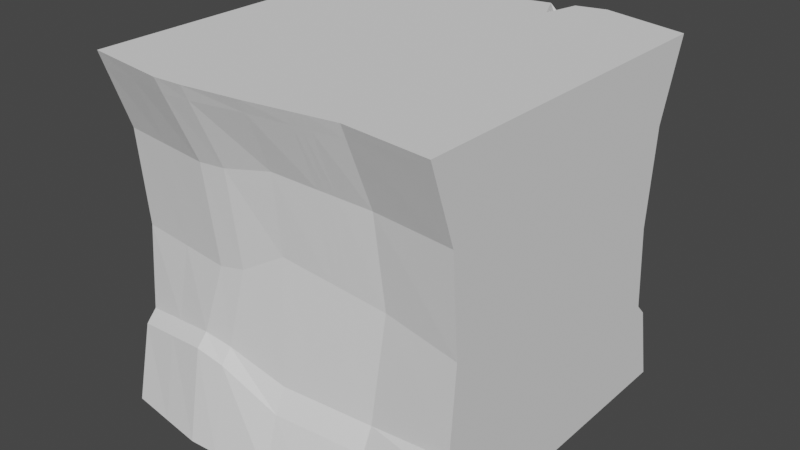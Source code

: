 # Source: V6.Ground.Upper.Connect.Mid.blend  (saved by Blender 2.82.7; exported with 4.5.12 LTS)
import bpy
from mathutils import Matrix  # noqa: F401  (used for matrix-valued properties, if any)

bpy.ops.wm.read_factory_settings(use_empty=True)
scene = bpy.context.scene
scene.name = 'Scene'

# ---- collections
col_collection = bpy.data.collections.new('Collection'); scene.collection.children.link(col_collection)

# ---- world
world_world = bpy.data.worlds.new('World'); scene.world = world_world
world_world.use_nodes = True; world_world.node_tree.nodes.clear()
_N = world_world.node_tree.nodes; _L = world_world.node_tree.links
n0 = _N.new('ShaderNodeOutputWorld'); n0.name = 'World Output'; n0.location = (300, 300)
n1 = _N.new('ShaderNodeBackground'); n1.name = 'Background'; n1.location = (10, 300)
n1.inputs[0].default_value = (0.05088, 0.05088, 0.05088, 1.0)
_L.new(n1.outputs[0], n0.inputs[0])
n0.is_active_output = True
world_world.color = (0.05088, 0.05088, 0.05088)
world_world.use_sun_shadow = False
world_world.sun_shadow_jitter_overblur = 0.0

# ---- meshes
me_cube_023 = bpy.data.meshes.new('Cube.023')
me_cube_023.from_pydata([(-1.0, -1.0, -1.0), (-1.0, -1.0, 1.0), (-1.0, 1.0, -1.0), (-1.0, 1.0, 1.0), (1.0, -1.0, -1.0), (1.0, -1.0, 1.0), (1.0, 1.0, -1.0), (1.0, 1.0, 1.0), (0.0, 0.994, -1.0), (0.0, 0.994, 1.0), (0.0, -1.024, -1.0), (0.0, -1.024, 1.0), (-0.5, 0.9465, -1.0), (-0.5, -1.071, 1.0), (-0.5, 1.026, 1.0), (-0.5, -1.071, -1.0), (0.5, 1.119, 1.0), (0.5, -0.9472, -1.0), (0.5, 1.119, -1.0), (0.5, -0.9472, 1.0), (-1.0, 0.0, -1.0), (-1.0, 0.0, 1.0), (1.0, 0.0, -1.0), (1.0, 0.0, 1.0), (0.0, 0.0, 1.0), (0.0, 0.0, -1.0), (-0.5, 0.0, -1.0), (-0.5, 0.0, 1.0), (0.5, 0.0, 1.0), (0.5, 0.0, -1.0), (-1.0, 0.5, 1.0), (1.0, 0.5, -1.0), (-1.0, 0.5, -1.0), (1.0, 0.5, 1.0), (0.0, 0.5, 1.0), (0.0, 0.5, -1.0), (-0.5, 0.5, -1.0), (-0.5, 0.5, 1.0), (0.5, 0.5, 1.0), (0.5, 0.5, -1.0), (-1.0, -0.5, -1.0), (1.0, -0.5, 1.0), (0.0, -0.5, 1.0), (0.0, -0.5, -1.0), (-0.5, -0.5, -1.0), (-0.5, -0.5, 1.0), (0.5, -0.5, 1.0), (0.5, -0.5, -1.0), (-1.0, -0.5, 1.0), (1.0, -0.5, -1.0), (-1.0, -0.8005, 0.0008414), (-1.0, 0.8014, 0.0008414), (1.0, 0.8014, 0.0008414), (1.0, -0.8005, 0.0008414), (0.0, -0.8243, 0.1666), (0.07426, 0.7954, 0.0008414), (-0.5, 0.827, 0.0815), (-0.3882, -0.872, 0.0005088), (0.5615, -0.7477, 0.04647), (0.5, 0.9207, 0.0008414), (1.0, 0.0, 0.0008414), (-1.0, 0.0, 0.0008414), (1.0, 0.5, 0.0008414), (-1.0, 0.5, 0.0008414), (-1.0, -0.5, 0.0008414), (1.0, -0.5, 0.0008414), (-1.0, -0.8458, 0.5598), (-1.0, 0.8466, 0.5598), (1.0, 0.8466, 0.5598), (1.0, -0.8458, 0.5598), (0.0, -0.8696, 0.6164), (0.07426, 0.8466, 0.5598), (-0.5, 0.8723, 0.4855), (-0.4235, -0.9173, 0.5598), (0.5315, -0.793, 0.5598), (0.5, 0.966, 0.5598), (1.0, 0.0, 0.5598), (-1.0, 0.0, 0.5598), (1.0, 0.5, 0.5598), (-1.0, 0.5, 0.5598), (-1.0, -0.5, 0.5598), (1.0, -0.5, 0.5598), (-1.0, 0.8413, -0.4906), (1.0, 0.8413, -0.4906), (1.0, -0.8404, -0.4906), (0.0, -0.8642, -0.5413), (0.0, 0.8353, -0.5465), (-0.5, 0.8201, -0.4487), (-0.5, -0.9119, -0.4037), (0.5, -0.7876, -0.5806), (0.5, 0.9606, -0.5213), (1.0, 0.0, -0.4906), (-1.0, 0.0, -0.4906), (1.0, 0.5, -0.4906), (-1.0, 0.5, -0.4906), (-1.0, -0.5, -0.4906), (1.0, -0.5, -0.4906), (-1.0, -0.8404, -0.4906), (-1.0, 0.9054, -0.5585), (1.0, 0.9054, -0.5585), (1.0, -0.9045, -0.5585), (0.0, -0.9283, -0.6767), (0.0, 0.8994, -0.7425), (-0.5, 0.8842, -0.5581), (-0.5, -0.976, -0.4716), (0.5, -0.8517, -0.7143), (0.5, 1.025, -0.6401), (1.0, 0.0, -0.5585), (-1.0, 0.0, -0.5585), (1.0, 0.5, -0.5585), (-1.0, 0.5, -0.5585), (-1.0, -0.5, -0.5585), (1.0, -0.5, -0.5585), (-1.0, -0.9045, -0.5585), (-0.3305, 0.9549, 1.0), (-0.3305, -1.063, -1.0), (-0.3305, 0.9549, -1.0), (-0.3305, -1.063, 1.0), (-0.3305, 0.0, 1.0), (-0.3305, 0.0, -1.0), (-0.3305, 0.5, -1.0), (-0.3305, 0.5, 1.0), (-0.3305, -0.5, 1.0), (-0.3305, -0.5, -1.0), (-0.2383, -0.8636, 0.02972), (-0.3175, 0.7562, 0.06732), (-0.2675, -0.9089, 0.5697), (-0.3175, 0.8026, 0.4985), (-0.3305, 0.7961, -0.4659), (-0.3305, -0.9035, -0.4279), (-0.3305, -0.9676, -0.5077), (-0.3305, 0.8602, -0.5905), (-0.7411, 0.9375, -1.0), (-0.7411, -1.037, 1.0), (-0.7411, 0.9784, 1.0), (-0.7411, -1.037, -1.0), (-0.7411, 0.0, -1.0), (-0.7411, 0.0, 1.0), (-0.7411, 0.5, 1.0), (-0.7411, 0.5, -1.0), (-0.7411, -0.5, -1.0), (-0.7411, -0.5, 1.0), (-0.7411, 0.7798, 0.04261), (-0.6832, -0.8375, 0.0006692), (-0.7411, 0.8251, 0.5213), (-0.7015, -0.8828, 0.5598), (-0.7411, -0.8774, -0.4456), (-0.7411, 0.7955, -0.4689), (-0.7411, 0.8596, -0.5583), (-0.7411, -0.9415, -0.5135), (0.3309, 1.077, -1.0), (0.3309, -0.9731, 1.0), (0.3309, 1.077, 1.0), (0.3309, -0.9731, -1.0), (0.3309, 0.0, -1.0), (0.3309, 0.0, 1.0), (0.2834, 0.8717, 1.0), (0.3309, 0.5, -1.0), (0.3309, -0.5, -1.0), (0.3309, -0.5, 1.0), (0.356, 0.8783, 0.0008414), (0.3716, -0.7736, 0.08711), (0.356, 0.9256, 0.5598), (0.3517, -0.8189, 0.5789), (0.3309, -0.8135, -0.5673), (0.3309, 0.9182, -0.5298), (0.3309, 0.9823, -0.6748), (0.3309, -0.8776, -0.7016), (0.2358, 1.053, -1.0), (0.2358, -0.9877, 1.0), (0.2358, 0.0, -1.0), (0.2358, 0.5, -1.0), (0.2358, -0.5, -1.0), (0.2648, -0.7882, 0.11), (0.2507, -0.8335, 0.5897), (0.2358, -0.8281, -0.5598), (0.2358, -0.8922, -0.6944), (0.2033, 1.039, 1.0), (0.2358, -0.9877, -1.0), (0.2358, 0.0, 1.0), (0.2358, -0.5, 1.0), (0.2751, 0.8545, 0.0008414), (0.2751, 0.9029, 0.5598), (0.2358, 0.8944, -0.5346), (0.2358, 0.9585, -0.6942), (0.2834, 0.9899, 0.9134), (0.2834, -0.9804, -1.0), (0.2834, 0.0, 1.0), (0.2834, -0.5, 1.0), (0.3156, 0.8664, 0.0008414), (0.3156, 0.9143, 0.5598), (0.2834, 0.9063, -0.5322), (0.2834, 0.9704, -0.6845), (0.2834, 1.065, -1.0), (0.2834, -0.9804, 1.0), (0.2834, 0.0, -1.0), (0.2834, 0.5, -1.0), (0.2834, -0.5, -1.0), (0.3182, -0.7809, 0.09853), (0.3012, -0.8262, 0.5843), (0.2834, -0.8208, -0.5636), (0.2834, -0.8849, -0.698), (-1.0, -0.9722, 0.9206), (-1.0, 0.9723, 0.9206), (1.0, 0.9723, 0.9206), (1.0, -0.9722, 0.9206), (0.0, -0.996, 0.9308), (0.01339, 0.9675, 0.9206), (-0.5, 0.998, 0.9072), (-0.4862, -1.044, 0.9206), (0.5057, -0.9194, 0.9206), (0.5, 1.092, 0.9206), (1.0, 0.0, 0.9206), (-1.0, 0.0, 0.9206), (1.0, 0.5, 0.9206), (-1.0, 0.5, 0.9206), (-1.0, -0.5, 0.9206), (1.0, -0.5, 0.9206), (-0.3192, -1.035, 0.9224), (-0.3282, 0.9274, 0.9096), (-0.7411, 0.9508, 0.9137), (-0.734, -1.009, 0.9206), (0.2892, 1.038, 0.9206), (0.3347, -0.9453, 0.9241), (0.2385, -0.9599, 0.926), (0.2866, -0.9526, 0.925)], [], [(215, 30, 3, 203), (211, 16, 7, 204), (217, 41, 5, 205), (221, 133, 1, 202), (47, 49, 4, 17), (141, 48, 1, 133), (180, 42, 11, 169), (123, 43, 10, 115), (224, 169, 11, 206), (219, 114, 9, 207), (220, 134, 14, 208), (140, 44, 15, 135), (122, 45, 13, 117), (218, 117, 13, 209), (205, 5, 19, 210), (41, 46, 19, 5), (158, 47, 17, 153), (222, 152, 16, 211), (157, 39, 29, 154), (33, 38, 28, 23), (121, 37, 27, 118), (139, 36, 26, 136), (120, 35, 25, 119), (156, 34, 24, 179), (138, 30, 21, 137), (39, 31, 22, 29), (214, 33, 23, 212), (216, 48, 21, 213), (204, 7, 33, 214), (18, 6, 31, 39), (134, 3, 30, 138), (177, 9, 34, 156), (116, 8, 35, 120), (132, 12, 36, 139), (114, 14, 37, 121), (7, 16, 38, 33), (150, 18, 39, 157), (213, 21, 30, 215), (202, 1, 48, 216), (154, 29, 47, 158), (23, 28, 46, 41), (118, 27, 45, 122), (136, 26, 44, 140), (119, 25, 43, 123), (179, 24, 42, 180), (137, 21, 48, 141), (29, 22, 49, 47), (212, 23, 41, 217), (91, 60, 65, 96), (97, 50, 64, 95), (92, 61, 63, 94), (83, 52, 62, 93), (95, 64, 61, 92), (93, 62, 60, 91), (165, 160, 59, 90), (84, 53, 58, 89), (129, 124, 57, 88), (147, 142, 56, 87), (128, 125, 55, 86), (175, 173, 54, 85), (146, 143, 50, 97), (96, 65, 53, 84), (90, 59, 52, 83), (94, 63, 51, 82), (60, 76, 81, 65), (50, 66, 80, 64), (61, 77, 79, 63), (52, 68, 78, 62), (64, 80, 77, 61), (62, 78, 76, 60), (160, 162, 75, 59), (53, 69, 74, 58), (124, 126, 73, 57), (142, 144, 72, 56), (125, 127, 71, 55), (173, 174, 70, 54), (143, 145, 66, 50), (65, 81, 69, 53), (59, 75, 68, 52), (63, 79, 67, 51), (110, 94, 82, 98), (106, 90, 83, 99), (112, 96, 84, 100), (149, 146, 97, 113), (176, 175, 85, 101), (131, 128, 86, 102), (148, 147, 87, 103), (130, 129, 88, 104), (100, 84, 89, 105), (166, 165, 90, 106), (109, 93, 91, 107), (111, 95, 92, 108), (99, 83, 93, 109), (108, 92, 94, 110), (113, 97, 95, 111), (107, 91, 96, 112), (22, 107, 112, 49), (0, 113, 111, 40), (20, 108, 110, 32), (6, 99, 109, 31), (40, 111, 108, 20), (31, 109, 107, 22), (150, 166, 106, 18), (4, 100, 105, 17), (115, 130, 104, 15), (132, 148, 103, 12), (116, 131, 102, 8), (178, 176, 101, 10), (135, 149, 113, 0), (49, 112, 100, 4), (18, 106, 99, 6), (32, 110, 98, 2), (12, 103, 131, 116), (10, 101, 130, 115), (101, 85, 129, 130), (103, 87, 128, 131), (56, 72, 127, 125), (54, 70, 126, 124), (87, 56, 125, 128), (85, 54, 124, 129), (26, 119, 123, 44), (24, 118, 122, 42), (9, 114, 121, 34), (12, 116, 120, 36), (36, 120, 119, 26), (34, 121, 118, 24), (206, 11, 117, 218), (42, 122, 117, 11), (208, 14, 114, 219), (44, 123, 115, 15), (15, 104, 149, 135), (2, 98, 148, 132), (98, 82, 147, 148), (104, 88, 146, 149), (57, 73, 145, 143), (51, 67, 144, 142), (88, 57, 143, 146), (82, 51, 142, 147), (27, 137, 141, 45), (20, 136, 140, 40), (2, 132, 139, 32), (14, 134, 138, 37), (37, 138, 137, 27), (32, 139, 136, 20), (40, 140, 135, 0), (203, 3, 134, 220), (45, 141, 133, 13), (209, 13, 133, 221), (17, 105, 167, 153), (193, 192, 166, 150), (192, 191, 165, 166), (105, 89, 164, 167), (58, 74, 163, 161), (189, 190, 162, 160), (89, 58, 161, 164), (191, 189, 160, 165), (28, 155, 159, 46), (195, 154, 158, 197), (193, 150, 157, 196), (16, 152, 156, 38), (38, 156, 155, 28), (196, 157, 154, 195), (222, 185, 152), (197, 158, 153, 186), (210, 19, 151, 223), (46, 159, 151, 19), (43, 172, 178, 10), (207, 9, 177, 222), (35, 171, 170, 25), (8, 168, 171, 35), (25, 170, 172, 43), (86, 55, 181, 183), (55, 71, 182, 181), (102, 86, 183, 184), (8, 102, 184, 168), (186, 201, 176, 178), (201, 200, 175, 176), (198, 199, 174, 173), (200, 198, 173, 175), (187, 179, 180, 188), (185, 177, 156), (156, 179, 187), (225, 194, 169, 224), (188, 180, 169, 194), (159, 188, 194, 151), (223, 151, 194, 225), (156, 187, 155), (152, 185, 156), (155, 187, 188, 159), (164, 161, 198, 200), (161, 163, 199, 198), (167, 164, 200, 201), (153, 167, 201, 186), (172, 197, 186, 178), (222, 177, 185), (171, 196, 195, 170), (168, 193, 196, 171), (170, 195, 197, 172), (183, 181, 189, 191), (181, 182, 190, 189), (184, 183, 191, 192), (168, 184, 192, 193), (182, 222, 190), (163, 223, 225, 199), (199, 225, 224, 174), (71, 207, 222, 182), (74, 210, 223, 163), (190, 222, 162), (73, 209, 221, 145), (67, 203, 220, 144), (72, 208, 219, 127), (70, 206, 218, 126), (76, 212, 217, 81), (66, 202, 216, 80), (77, 213, 215, 79), (68, 204, 214, 78), (80, 216, 213, 77), (78, 214, 212, 76), (162, 222, 211, 75), (69, 205, 210, 74), (126, 218, 209, 73), (144, 220, 208, 72), (127, 219, 207, 71), (174, 224, 206, 70), (145, 221, 202, 66), (81, 217, 205, 69), (75, 211, 204, 68), (79, 215, 203, 67)])
_uv = me_cube_023.uv_layers.new(name='UVMap')
_uv.uv.foreach_set('vector', [0.08485, 0.987, 0.08485, 1.0, 0.0002621, 1.0, 0.004941, 0.987, 0.7205, 0.6355, 0.7148, 0.6485, 0.6354, 0.622, 0.6387, 0.6086, 0.6062, 0.6739, 0.6062, 0.6605, 0.6908, 0.6605, 0.6861, 0.6739, 0.9854, 0.2958, 0.9996, 0.297, 0.9976, 0.3412, 0.9834, 0.3412, 0.0903, 0.5648, 0.08993, 0.6493, 0.005347, 0.649, 0.01464, 0.5644, 0.665, 0.2824, 0.708, 0.282, 0.7088, 0.3648, 0.666, 0.3714, 0.5024, 0.2846, 0.5417, 0.2839, 0.5433, 0.3709, 0.5042, 0.3657, 0.09092, 0.4243, 0.09067, 0.4802, 0.002064, 0.4798, -0.004342, 0.4238, 0.9859, 0.1302, 0.9992, 0.131, 1.0, 0.1712, 0.9878, 0.1709, 0.8843, 0.6246, 0.8856, 0.6401, 0.8315, 0.6464, 0.8265, 0.633, 0.9547, 0.6245, 0.9549, 0.6392, 0.9152, 0.6422, 0.9147, 0.6265, 0.09122, 0.3548, 0.09104, 0.3956, -0.005636, 0.3952, 0.0003758, 0.3544, 0.5968, 0.2831, 0.625, 0.2828, 0.6262, 0.3776, 0.5981, 0.3766, 0.9876, 0.2252, 1.001, 0.2274, 1.002, 0.256, 0.9875, 0.2535, 0.9874, 0.0006011, 1.002, 0.0007396, 0.9979, 0.08577, 0.9837, 0.0846, 0.3752, 0.2886, 0.4583, 0.2858, 0.4603, 0.3601, 0.3777, 0.3714, 0.09043, 0.5362, 0.0903, 0.5648, 0.01464, 0.5644, 0.01039, 0.5358, 0.7676, 0.6577, 0.7391, 0.6601, 0.7148, 0.6485, 0.7205, 0.6355, 0.2596, 0.5369, 0.2595, 0.5655, 0.1749, 0.5651, 0.175, 0.5365, 0.3658, 0.1223, 0.453, 0.116, 0.456, 0.2022, 0.3716, 0.206, 0.5958, 0.1153, 0.6243, 0.1156, 0.6242, 0.1994, 0.5958, 0.1995, 0.2604, 0.3555, 0.2602, 0.3963, 0.1756, 0.396, 0.1758, 0.3552, 0.2601, 0.425, 0.2598, 0.4809, 0.1753, 0.4805, 0.1755, 0.4246, 0.4878, 0.04248, 0.5387, 0.1148, 0.5401, 0.2001, 0.5004, 0.2009, 0.6647, 0.116, 0.7077, 0.1163, 0.7075, 0.1992, 0.6645, 0.1993, 0.2595, 0.5655, 0.2591, 0.6501, 0.1745, 0.6497, 0.1749, 0.5651, 0.437, 0.6739, 0.437, 0.6605, 0.5216, 0.6605, 0.5216, 0.6739, 0.254, 0.987, 0.254, 1.0, 0.1694, 1.0, 0.1694, 0.987, 0.3571, 0.6739, 0.3525, 0.6605, 0.437, 0.6605, 0.437, 0.6739, 0.3642, 0.566, 0.3437, 0.6505, 0.2591, 0.6501, 0.2595, 0.5655, 0.6659, 0.03638, 0.7088, 0.03342, 0.7077, 0.1163, 0.6647, 0.116, 0.5118, 0.0161, 0.5432, 0.0299, 0.5387, 0.1148, 0.4878, 0.04248, 0.337, 0.4253, 0.3434, 0.4813, 0.2598, 0.4809, 0.2601, 0.425, 0.3344, 0.3559, 0.3357, 0.3967, 0.2602, 0.3963, 0.2604, 0.3555, 0.5976, 0.03893, 0.626, 0.02778, 0.6243, 0.1156, 0.5958, 0.1153, 0.3572, 0.03557, 0.4412, 0.00534, 0.453, 0.116, 0.3658, 0.1223, 0.3572, 0.5373, 0.3642, 0.566, 0.2595, 0.5655, 0.2596, 0.5369, 0.1694, 0.987, 0.1694, 1.0, 0.08485, 1.0, 0.08485, 0.987, 0.3339, 0.987, 0.3386, 1.0, 0.254, 1.0, 0.254, 0.987, 0.175, 0.5365, 0.1749, 0.5651, 0.0903, 0.5648, 0.09043, 0.5362, 0.3716, 0.206, 0.456, 0.2022, 0.4583, 0.2858, 0.3752, 0.2886, 0.5958, 0.1995, 0.6242, 0.1994, 0.625, 0.2828, 0.5968, 0.2831, 0.1758, 0.3552, 0.1756, 0.396, 0.09104, 0.3956, 0.09122, 0.3548, 0.1755, 0.4246, 0.1753, 0.4805, 0.09067, 0.4802, 0.09092, 0.4243, 0.5004, 0.2009, 0.5401, 0.2001, 0.5417, 0.2839, 0.5024, 0.2846, 0.6645, 0.1993, 0.7075, 0.1992, 0.708, 0.282, 0.665, 0.2824, 0.1749, 0.5651, 0.1745, 0.6497, 0.08993, 0.6493, 0.0903, 0.5648, 0.5216, 0.6739, 0.5216, 0.6605, 0.6062, 0.6605, 0.6062, 0.6739, 0.5216, 0.9126, 0.5216, 0.8295, 0.6062, 0.8295, 0.6062, 0.9126, 0.3116, 0.7483, 0.3048, 0.8314, 0.254, 0.8314, 0.254, 0.7483, 0.1694, 0.7483, 0.1694, 0.8314, 0.08485, 0.8314, 0.08485, 0.7483, 0.3793, 0.9126, 0.3861, 0.8295, 0.437, 0.8295, 0.437, 0.9126, 0.254, 0.7483, 0.254, 0.8314, 0.1694, 0.8314, 0.1694, 0.7483, 0.437, 0.9126, 0.437, 0.8295, 0.5216, 0.8295, 0.5216, 0.9126, 0.7741, 0.3806, 0.7673, 0.4701, 0.7418, 0.4687, 0.7452, 0.3807, 0.7435, -0.002199, 0.8272, -0.001064, 0.834, 0.07328, 0.7282, 0.08341, 0.7527, 0.2251, 0.8308, 0.2099, 0.8256, 0.2355, 0.7564, 0.2537, 0.9539, 0.3958, 0.9536, 0.4796, 0.9134, 0.4863, 0.9139, 0.3989, 0.8856, 0.3956, 0.8813, 0.4831, 0.8169, 0.4715, 0.831, 0.3805, 0.7314, 0.1287, 0.8445, 0.1236, 0.8541, 0.1688, 0.7342, 0.169, 0.7492, 0.2946, 0.8251, 0.2861, 0.8243, 0.34, 0.7414, 0.3385, 0.6062, 0.9126, 0.6062, 0.8295, 0.657, 0.8295, 0.6638, 0.9126, 0.7452, 0.3807, 0.7418, 0.4687, 0.6565, 0.4613, 0.6625, 0.3822, 0.08485, 0.7483, 0.08485, 0.8314, 0.03386, 0.8314, 0.02711, 0.7483, 0.5216, 0.8295, 0.5216, 0.7349, 0.6062, 0.7349, 0.6062, 0.8295, 0.3048, 0.8314, 0.3125, 0.926, 0.254, 0.926, 0.254, 0.8314, 0.1694, 0.8314, 0.1694, 0.926, 0.08485, 0.926, 0.08485, 0.8314, 0.3861, 0.8295, 0.3784, 0.7349, 0.437, 0.7349, 0.437, 0.8295, 0.254, 0.8314, 0.254, 0.926, 0.1694, 0.926, 0.1694, 0.8314, 0.437, 0.8295, 0.437, 0.7349, 0.5216, 0.7349, 0.5216, 0.8295, 0.7673, 0.4701, 0.7622, 0.5684, 0.7348, 0.5663, 0.7418, 0.4687, 0.8272, -0.001064, 0.9226, 5.262e-05, 0.9198, 0.07926, 0.834, 0.07328, 0.8308, 0.2099, 0.9237, 0.2155, 0.9221, 0.2424, 0.8256, 0.2355, 0.9536, 0.4796, 0.9537, 0.5577, 0.9132, 0.5538, 0.9134, 0.4863, 0.8813, 0.4831, 0.8807, 0.554, 0.814, 0.5665, 0.8169, 0.4715, 0.8445, 0.1236, 0.9254, 0.1266, 0.9305, 0.1691, 0.8541, 0.1688, 0.8251, 0.2861, 0.9205, 0.2904, 0.9189, 0.3414, 0.8243, 0.34, 0.6062, 0.8295, 0.6062, 0.7349, 0.6647, 0.7349, 0.657, 0.8295, 0.7418, 0.4687, 0.7348, 0.5663, 0.6483, 0.55, 0.6565, 0.4613, 0.08485, 0.8314, 0.08485, 0.926, 0.02621, 0.926, 0.03386, 0.8314, 0.08485, 0.7368, 0.08485, 0.7483, 0.02711, 0.7483, 0.01627, 0.7368, 0.08581, 0.2009, 0.08693, 0.2237, 0.001876, 0.2426, 0.001651, 0.2268, 0.6062, 0.9241, 0.6062, 0.9126, 0.6638, 0.9126, 0.6746, 0.9241, 0.04257, 0.269, 0.04327, 0.2847, -0.001615, 0.2855, -0.002316, 0.2697, 0.2134, 0.2442, 0.2125, 0.2694, 0.172, 0.2681, 0.173, 0.2428, 0.2301, 0.2175, 0.2301, 0.2412, 0.1742, 0.226, 0.1742, 0.1911, 0.3004, 0.2232, 0.3003, 0.2418, 0.2592, 0.2421, 0.2594, 0.2206, 0.1133, 0.2634, 0.1139, 0.2808, 0.08507, 0.284, 0.08437, 0.2683, 0.3447, 0.2691, 0.3431, 0.2848, 0.2578, 0.2709, 0.2587, 0.2459, 0.1157, 0.1976, 0.1164, 0.2244, 0.08693, 0.2237, 0.08581, 0.2009, 0.437, 0.9241, 0.437, 0.9126, 0.5216, 0.9126, 0.5216, 0.9241, 0.254, 0.7368, 0.254, 0.7483, 0.1694, 0.7483, 0.1694, 0.7368, 0.3685, 0.9241, 0.3793, 0.9126, 0.437, 0.9126, 0.437, 0.9241, 0.1694, 0.7368, 0.1694, 0.7483, 0.08485, 0.7483, 0.08485, 0.7368, 0.3224, 0.7368, 0.3116, 0.7483, 0.254, 0.7483, 0.254, 0.7368, 0.5216, 0.9241, 0.5216, 0.9126, 0.6062, 0.9126, 0.6062, 0.9241, 0.5216, 0.9988, 0.5216, 0.9241, 0.6062, 0.9241, 0.6062, 0.9988, 0.3386, 0.6621, 0.3224, 0.7368, 0.254, 0.7368, 0.254, 0.6621, 0.1694, 0.6621, 0.1694, 0.7368, 0.08485, 0.7368, 0.08485, 0.6621, 0.3525, 0.9988, 0.3685, 0.9241, 0.437, 0.9241, 0.437, 0.9988, 0.254, 0.6621, 0.254, 0.7368, 0.1694, 0.7368, 0.1694, 0.6621, 0.437, 0.9988, 0.437, 0.9241, 0.5216, 0.9241, 0.5216, 0.9988, 0.1147, 0.111, 0.1152, 0.1683, 0.08539, 0.1722, 0.08528, 0.1092, 0.001203, 0.1038, 0.0001554, 0.02735, 0.08626, 0.05005, 0.08621, 0.101, 0.2279, 0.1075, 0.2298, 0.02265, 0.2587, 0.01755, 0.2566, 0.1084, 0.2981, 0.1141, 0.3001, 0.19, 0.2591, 0.1904, 0.2573, 0.1149, 0.2286, 0.1151, 0.23, 0.1862, 0.1736, 0.1607, 0.1723, 0.1143, 0.1314, 0.1032, 0.1316, 0.04907, 0.172, 0.04818, 0.1717, 0.1052, 0.2978, 0.1083, 0.2999, 0.02443, 0.3442, 0.0318, 0.3421, 0.1082, 0.6062, 0.9988, 0.6062, 0.9241, 0.6746, 0.9241, 0.6908, 0.9988, 0.08528, 0.1092, 0.08539, 0.1722, -0.0006399, 0.1909, -0.00152, 0.1145, 0.08485, 0.6621, 0.08485, 0.7368, 0.01627, 0.7368, 0.0002622, 0.6621, 0.2573, 0.1149, 0.2591, 0.1904, 0.23, 0.1862, 0.2286, 0.1151, 0.1717, 0.1052, 0.172, 0.04818, 0.2298, 0.02265, 0.2279, 0.1075, 0.173, 0.2428, 0.172, 0.2681, 0.1139, 0.2808, 0.1133, 0.2634, 0.2594, 0.2206, 0.2592, 0.2421, 0.2301, 0.2412, 0.2301, 0.2175, 0.9134, 0.4863, 0.9132, 0.5538, 0.8807, 0.554, 0.8813, 0.4831, 0.8541, 0.1688, 0.9305, 0.1691, 0.9237, 0.2155, 0.8308, 0.2099, 0.9139, 0.3989, 0.9134, 0.4863, 0.8813, 0.4831, 0.8856, 0.3956, 0.7342, 0.169, 0.8541, 0.1688, 0.8308, 0.2099, 0.7527, 0.2251, 0.1756, 0.396, 0.1755, 0.4246, 0.09092, 0.4243, 0.09104, 0.3956, 0.5401, 0.2001, 0.5958, 0.1995, 0.5968, 0.2831, 0.5417, 0.2839, 0.5432, 0.0299, 0.5976, 0.03893, 0.5958, 0.1153, 0.5387, 0.1148, 0.3357, 0.3967, 0.337, 0.4253, 0.2601, 0.425, 0.2602, 0.3963, 0.2602, 0.3963, 0.2601, 0.425, 0.1755, 0.4246, 0.1756, 0.396, 0.5387, 0.1148, 0.5958, 0.1153, 0.5958, 0.1995, 0.5401, 0.2001, 0.9878, 0.1709, 1.0, 0.1712, 1.001, 0.2274, 0.9876, 0.2252, 0.5417, 0.2839, 0.5968, 0.2831, 0.5981, 0.3766, 0.5433, 0.3709, 0.9147, 0.6265, 0.9152, 0.6422, 0.8856, 0.6401, 0.8843, 0.6246, 0.09104, 0.3956, 0.09092, 0.4243, -0.004342, 0.4238, -0.005636, 0.3952, 0.2566, 0.1084, 0.2587, 0.01755, 0.2999, 0.02443, 0.2978, 0.1083, 0.3431, 0.1111, 0.3445, 0.1874, 0.3001, 0.19, 0.2981, 0.1141, 0.3446, 0.2186, 0.3443, 0.2344, 0.3003, 0.2418, 0.3004, 0.2232, 0.08437, 0.2683, 0.08507, 0.284, 0.04327, 0.2847, 0.04257, 0.269, 0.8256, 0.2355, 0.9221, 0.2424, 0.9205, 0.2904, 0.8251, 0.2861, 0.9961, 0.473, 0.9959, 0.5642, 0.9537, 0.5577, 0.9536, 0.4796, 0.7564, 0.2537, 0.8256, 0.2355, 0.8251, 0.2861, 0.7492, 0.2946, 0.997, 0.3921, 0.9961, 0.473, 0.9536, 0.4796, 0.9539, 0.3958, 0.6242, 0.1994, 0.6645, 0.1993, 0.665, 0.2824, 0.625, 0.2828, 0.176, 0.3114, 0.1758, 0.3552, 0.09122, 0.3548, 0.09141, 0.311, 0.3452, 0.3121, 0.3344, 0.3559, 0.2604, 0.3555, 0.2606, 0.3118, 0.626, 0.02778, 0.6659, 0.03638, 0.6647, 0.116, 0.6243, 0.1156, 0.6243, 0.1156, 0.6647, 0.116, 0.6645, 0.1993, 0.6242, 0.1994, 0.2606, 0.3118, 0.2604, 0.3555, 0.1758, 0.3552, 0.176, 0.3114, 0.09141, 0.311, 0.09122, 0.3548, 0.0003758, 0.3544, 0.00683, 0.3106, 0.9968, 0.626, 0.997, 0.6396, 0.9549, 0.6392, 0.9547, 0.6245, 0.625, 0.2828, 0.665, 0.2824, 0.666, 0.3714, 0.6262, 0.3776, 0.9875, 0.2535, 1.002, 0.256, 0.9996, 0.297, 0.9854, 0.2958, 0.08621, 0.101, 0.08626, 0.05005, 0.1153, 0.04942, 0.1151, 0.1024, 0.123, 0.1115, 0.1236, 0.1672, 0.1152, 0.1683, 0.1147, 0.111, 0.1241, 0.1967, 0.1247, 0.2246, 0.1164, 0.2244, 0.1157, 0.1976, 0.2587, 0.2459, 0.2578, 0.2709, 0.2288, 0.27, 0.2297, 0.2448, 0.834, 0.07328, 0.9198, 0.07926, 0.9234, 0.1095, 0.8406, 0.1055, 0.7745, 0.4704, 0.7695, 0.5685, 0.7622, 0.5684, 0.7673, 0.4701, 0.7282, 0.08341, 0.834, 0.07328, 0.8406, 0.1055, 0.7302, 0.1125, 0.7823, 0.3806, 0.7745, 0.4704, 0.7673, 0.4701, 0.7741, 0.3806, 0.456, 0.2022, 0.4847, 0.2013, 0.4865, 0.285, 0.4583, 0.2858, 0.175, 0.5285, 0.175, 0.5365, 0.09043, 0.5362, 0.09046, 0.5281, 0.3552, 0.5293, 0.3572, 0.5373, 0.2596, 0.5369, 0.2596, 0.5289, 0.4412, 0.00534, 0.4695, 0.007041, 0.4878, 0.04248, 0.453, 0.116, 0.453, 0.116, 0.4878, 0.04248, 0.4847, 0.2013, 0.456, 0.2022, 0.2596, 0.5289, 0.2596, 0.5369, 0.175, 0.5365, 0.175, 0.5285, 0.7676, 0.6577, 0.7736, 0.67, 0.7391, 0.6601, 0.09046, 0.5281, 0.09043, 0.5362, 0.01039, 0.5358, 0.009193, 0.5278, 0.9837, 0.0846, 0.9979, 0.08577, 0.9988, 0.1147, 0.9851, 0.1138, 0.4583, 0.2858, 0.4865, 0.285, 0.4884, 0.3637, 0.4603, 0.3601, 0.09067, 0.4802, 0.0905, 0.5201, 0.007997, 0.5197, 0.002064, 0.4798, 0.8265, 0.633, 0.8315, 0.6464, 0.8004, 0.6584, 0.7676, 0.6577, 0.2598, 0.4809, 0.2597, 0.5208, 0.1751, 0.5204, 0.1753, 0.4805, 0.3434, 0.4813, 0.3532, 0.5212, 0.2597, 0.5208, 0.2598, 0.4809, 0.1753, 0.4805, 0.1751, 0.5204, 0.0905, 0.5201, 0.09067, 0.4802, 0.831, 0.3805, 0.8169, 0.4715, 0.7817, 0.4707, 0.7905, 0.3806, 0.8169, 0.4715, 0.814, 0.5665, 0.7767, 0.5686, 0.7817, 0.4707, 0.1742, 0.1911, 0.1742, 0.226, 0.133, 0.2249, 0.1325, 0.1958, 0.1723, 0.1143, 0.1736, 0.1607, 0.132, 0.1661, 0.1313, 0.112, 0.1232, 0.1028, 0.1234, 0.04925, 0.1316, 0.04907, 0.1314, 0.1032, 0.2216, 0.2445, 0.2206, 0.2697, 0.2125, 0.2694, 0.2134, 0.2442, 0.8426, 0.1146, 0.9244, 0.118, 0.9254, 0.1266, 0.8445, 0.1236, 0.7308, 0.1206, 0.8426, 0.1146, 0.8445, 0.1236, 0.7314, 0.1287, 0.4925, 0.2011, 0.5004, 0.2009, 0.5024, 0.2846, 0.4945, 0.2848, 0.4905, 0.01393, 0.5118, 0.0161, 0.4878, 0.04248, 0.4878, 0.04248, 0.5004, 0.2009, 0.4925, 0.2011, 0.9855, 0.122, 0.999, 0.1228, 0.9992, 0.131, 0.9859, 0.1302, 0.4945, 0.2848, 0.5024, 0.2846, 0.5042, 0.3657, 0.4963, 0.3647, 0.4865, 0.285, 0.4945, 0.2848, 0.4963, 0.3647, 0.4884, 0.3637, 0.9851, 0.1138, 0.9988, 0.1147, 0.999, 0.1228, 0.9855, 0.122, 0.4878, 0.04248, 0.4925, 0.2011, 0.4847, 0.2013, 0.4695, 0.007041, 0.4905, 0.01393, 0.4878, 0.04248, 0.4847, 0.2013, 0.4925, 0.2011, 0.4945, 0.2848, 0.4865, 0.285, 0.7302, 0.1125, 0.8406, 0.1055, 0.8426, 0.1146, 0.7308, 0.1206, 0.8406, 0.1055, 0.9234, 0.1095, 0.9244, 0.118, 0.8426, 0.1146, 0.2297, 0.2448, 0.2288, 0.27, 0.2206, 0.2697, 0.2216, 0.2445, 0.1151, 0.1024, 0.1153, 0.04942, 0.1234, 0.04925, 0.1232, 0.1028, 0.0905, 0.5201, 0.09046, 0.5281, 0.009193, 0.5278, 0.007997, 0.5197, 0.7676, 0.6577, 0.8004, 0.6584, 0.7736, 0.67, 0.2597, 0.5208, 0.2596, 0.5289, 0.175, 0.5285, 0.1751, 0.5204, 0.3532, 0.5212, 0.3552, 0.5293, 0.2596, 0.5289, 0.2597, 0.5208, 0.1751, 0.5204, 0.175, 0.5285, 0.09046, 0.5281, 0.0905, 0.5201, 0.7905, 0.3806, 0.7817, 0.4707, 0.7745, 0.4704, 0.7823, 0.3806, 0.7817, 0.4707, 0.7767, 0.5686, 0.7695, 0.5685, 0.7745, 0.4704, 0.1325, 0.1958, 0.133, 0.2249, 0.1247, 0.2246, 0.1241, 0.1967, 0.1313, 0.112, 0.132, 0.1661, 0.1236, 0.1672, 0.123, 0.1115, 0.7767, 0.5686, 0.7676, 0.6577, 0.7695, 0.5685, 0.9234, 0.1095, 0.9851, 0.1138, 0.9855, 0.122, 0.9244, 0.118, 0.9244, 0.118, 0.9855, 0.122, 0.9859, 0.1302, 0.9254, 0.1266, 0.814, 0.5665, 0.8265, 0.633, 0.7676, 0.6577, 0.7767, 0.5686, 0.9198, 0.07926, 0.9837, 0.0846, 0.9851, 0.1138, 0.9234, 0.1095, 0.7695, 0.5685, 0.7676, 0.6577, 0.7622, 0.5684, 0.9221, 0.2424, 0.9875, 0.2535, 0.9854, 0.2958, 0.9205, 0.2904, 0.9959, 0.5642, 0.9968, 0.626, 0.9547, 0.6245, 0.9537, 0.5577, 0.9132, 0.5538, 0.9147, 0.6265, 0.8843, 0.6246, 0.8807, 0.554, 0.9305, 0.1691, 0.9878, 0.1709, 0.9876, 0.2252, 0.9237, 0.2155, 0.5216, 0.7349, 0.5216, 0.6739, 0.6062, 0.6739, 0.6062, 0.7349, 0.3125, 0.926, 0.3339, 0.987, 0.254, 0.987, 0.254, 0.926, 0.1694, 0.926, 0.1694, 0.987, 0.08485, 0.987, 0.08485, 0.926, 0.3784, 0.7349, 0.3571, 0.6739, 0.437, 0.6739, 0.437, 0.7349, 0.254, 0.926, 0.254, 0.987, 0.1694, 0.987, 0.1694, 0.926, 0.437, 0.7349, 0.437, 0.6739, 0.5216, 0.6739, 0.5216, 0.7349, 0.7622, 0.5684, 0.7676, 0.6577, 0.7205, 0.6355, 0.7348, 0.5663, 0.9226, 5.262e-05, 0.9874, 0.0006011, 0.9837, 0.0846, 0.9198, 0.07926, 0.9237, 0.2155, 0.9876, 0.2252, 0.9875, 0.2535, 0.9221, 0.2424, 0.9537, 0.5577, 0.9547, 0.6245, 0.9147, 0.6265, 0.9132, 0.5538, 0.8807, 0.554, 0.8843, 0.6246, 0.8265, 0.633, 0.814, 0.5665, 0.9254, 0.1266, 0.9859, 0.1302, 0.9878, 0.1709, 0.9305, 0.1691, 0.9205, 0.2904, 0.9854, 0.2958, 0.9834, 0.3412, 0.9189, 0.3414, 0.6062, 0.7349, 0.6062, 0.6739, 0.6861, 0.6739, 0.6647, 0.7349, 0.7348, 0.5663, 0.7205, 0.6355, 0.6387, 0.6086, 0.6483, 0.55, 0.08485, 0.926, 0.08485, 0.987, 0.004941, 0.987, 0.02621, 0.926])
me_cube_023.use_remesh_fix_poles = True
me_cube_023.use_remesh_preserve_attributes = False
me_cube_023.use_mirror_vertex_groups = False
me_cube_023.update()

# ---- objects
ob_v6_single_mid = bpy.data.objects.new('V6.Single_Mid', me_cube_023)

# ---- transforms, parenting, visibility, modifiers, constraints
ob_v6_single_mid.location = (0.0, 0.0, 0.0)
ob_v6_single_mid.lineart.crease_threshold = 0.0

# ---- collection membership
col_collection.objects.link(ob_v6_single_mid)

# ---- scene / render settings (as saved in the file)
scene.frame_start = 1; scene.frame_end = 250; scene.frame_set(1)
scene.render.engine = 'CYCLES'
scene.cycles.use_denoising = False
scene.cycles.samples = 128
scene.cycles.sampling_pattern = 'TABULATED_SOBOL'
scene.cycles.use_adaptive_sampling = False
scene.cycles.use_light_tree = False
scene.view_settings.view_transform = 'Filmic'
bpy.context.view_layer.update()

# ---- added for rendering (the .blend has no active camera and no usable light): camera, sun
cam_auto = bpy.data.cameras.new('AutoCamera')
cam_auto.lens = 50.0
cam_auto.sensor_width = 36.0
cam_auto.clip_end = 1000.0
ob_auto_camera = bpy.data.objects.new('AutoCamera', cam_auto)
scene.collection.objects.link(ob_auto_camera)
ob_auto_camera.location = (3.31015, -3.94826, 2.64812)
ob_auto_camera.rotation_euler = (1.09748, -7.21219e-08, 0.694738)
scene.camera = ob_auto_camera
light_auto_sun = bpy.data.lights.new('AutoSun', 'SUN')
light_auto_sun.energy = 3.0
light_auto_sun.angle = 0.0523599
ob_auto_sun = bpy.data.objects.new('AutoSun', light_auto_sun)
scene.collection.objects.link(ob_auto_sun)
ob_auto_sun.rotation_euler = (0.872665, 0.174533, 0.523599)
bpy.context.view_layer.update()

